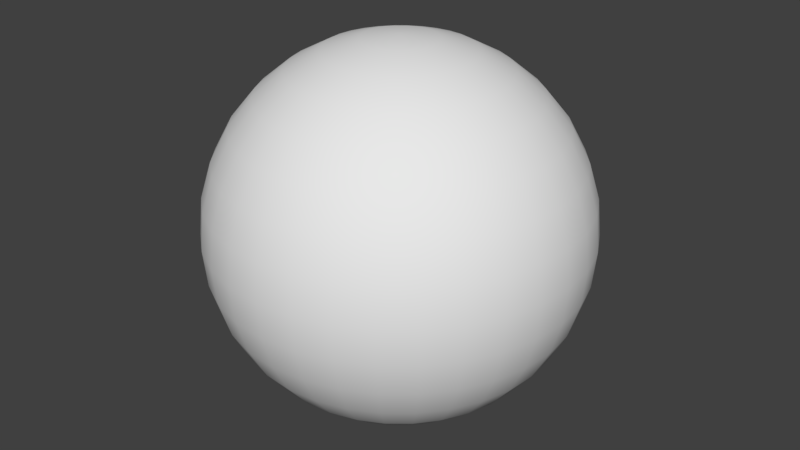 # Source: bill5.blend  (saved by Blender 2.79.0; exported with 4.5.12 LTS)
import bpy
from mathutils import Matrix  # noqa: F401  (used for matrix-valued properties, if any)

bpy.ops.wm.read_factory_settings(use_empty=True)
scene = bpy.context.scene
scene.name = 'Scene'

# ---- collections
col_collection_1 = bpy.data.collections.new('Collection 1'); scene.collection.children.link(col_collection_1)

# ---- world
world_world = bpy.data.worlds.new('World'); scene.world = world_world
world_world.color = (0.05088, 0.05088, 0.05088)
world_world.use_sun_shadow = False
world_world.sun_shadow_jitter_overblur = 0.0
world_world.cycles.sampling_method = 'MANUAL'

# ---- meshes
me_sphere = bpy.data.meshes.new('Sphere')
me_sphere.from_pydata([(0.03806, 0.1913, 0.9808), (0.07466, 0.3753, 0.9239), (0.1084, 0.5449, 0.8315), (0.1379, 0.6935, 0.7071), (0.1622, 0.8155, 0.5556), (0.1802, 0.9061, 0.3827), (0.1913, 0.9619, 0.1951), (0.1951, 0.9808, 7.55e-08), (0.1913, 0.9619, -0.1951), (0.1802, 0.9061, -0.3827), (0.1622, 0.8155, -0.5556), (0.1379, 0.6935, -0.7071), (0.1084, 0.5449, -0.8315), (0.07466, 0.3753, -0.9239), (0.03806, 0.1913, -0.9808), (0.07466, 0.1802, 0.9808), (0.1464, 0.3536, 0.9239), (0.2126, 0.5133, 0.8315), (0.2706, 0.6533, 0.7071), (0.3182, 0.7682, 0.5556), (0.3536, 0.8536, 0.3827), (0.3753, 0.9061, 0.1951), (0.3827, 0.9239, 7.55e-08), (0.3753, 0.9061, -0.1951), (0.3536, 0.8536, -0.3827), (0.3182, 0.7682, -0.5556), (0.2706, 0.6533, -0.7071), (0.2126, 0.5133, -0.8315), (0.1464, 0.3536, -0.9239), (0.07466, 0.1802, -0.9808), (0.1084, 0.1622, 0.9808), (0.2126, 0.3182, 0.9239), (0.3087, 0.4619, 0.8315), (0.3928, 0.5879, 0.7071), (0.4619, 0.6913, 0.5556), (0.5133, 0.7682, 0.3827), (0.5449, 0.8155, 0.1951), (0.5556, 0.8315, 7.55e-08), (0.5449, 0.8155, -0.1951), (0.5133, 0.7682, -0.3827), (0.4619, 0.6913, -0.5556), (0.3928, 0.5879, -0.7071), (0.3087, 0.4619, -0.8315), (0.2126, 0.3182, -0.9239), (0.1084, 0.1622, -0.9808), (0.1379, 0.1379, 0.9808), (0.2706, 0.2706, 0.9239), (0.3928, 0.3928, 0.8315), (0.5, 0.5, 0.7071), (0.5879, 0.5879, 0.5556), (0.6533, 0.6533, 0.3827), (0.6935, 0.6935, 0.1951), (0.7071, 0.7071, 7.55e-08), (0.6935, 0.6935, -0.1951), (0.6533, 0.6533, -0.3827), (0.5879, 0.5879, -0.5556), (0.5, 0.5, -0.7071), (0.3928, 0.3928, -0.8315), (0.2706, 0.2706, -0.9239), (0.1379, 0.1379, -0.9808), (0.1622, 0.1084, 0.9808), (0.3182, 0.2126, 0.9239), (0.4619, 0.3087, 0.8315), (0.5879, 0.3928, 0.7071), (0.6913, 0.4619, 0.5556), (0.7682, 0.5133, 0.3827), (0.8155, 0.5449, 0.1951), (0.8315, 0.5556, 7.55e-08), (0.8155, 0.5449, -0.1951), (0.7682, 0.5133, -0.3827), (0.6913, 0.4619, -0.5556), (0.5879, 0.3928, -0.7071), (0.4619, 0.3087, -0.8315), (0.3182, 0.2126, -0.9239), (0.1622, 0.1084, -0.9808), (0.0, -3.258e-07, -1.0), (0.1802, 0.07466, 0.9808), (0.3536, 0.1464, 0.9239), (0.5133, 0.2126, 0.8315), (0.6533, 0.2706, 0.7071), (0.7682, 0.3182, 0.5556), (0.8536, 0.3536, 0.3827), (0.9061, 0.3753, 0.1951), (0.9239, 0.3827, 7.55e-08), (0.9061, 0.3753, -0.1951), (0.8536, 0.3536, -0.3827), (0.7682, 0.3182, -0.5556), (0.6533, 0.2706, -0.7071), (0.5133, 0.2126, -0.8315), (0.3536, 0.1464, -0.9239), (0.1802, 0.07466, -0.9808), (0.1913, 0.03806, 0.9808), (0.3753, 0.07466, 0.9239), (0.5449, 0.1084, 0.8315), (0.6935, 0.1379, 0.7071), (0.8155, 0.1622, 0.5556), (0.9061, 0.1802, 0.3827), (0.9619, 0.1913, 0.1951), (0.9808, 0.1951, 7.55e-08), (0.9619, 0.1913, -0.1951), (0.9061, 0.1802, -0.3827), (0.8155, 0.1622, -0.5556), (0.6935, 0.1379, -0.7071), (0.5449, 0.1084, -0.8315), (0.3753, 0.07466, -0.9239), (0.1913, 0.03806, -0.9808), (0.1951, -3.266e-07, 0.9808), (0.3827, -3.192e-07, 0.9239), (0.5556, -3.117e-07, 0.8315), (0.7071, -3.192e-07, 0.7071), (0.8315, -3.341e-07, 0.5556), (0.9239, -2.745e-07, 0.3827), (0.9808, -3.937e-07, 0.1951), (1.0, -3.788e-07, 7.55e-08), (0.9808, -3.937e-07, -0.1951), (0.9239, -2.298e-07, -0.3827), (0.8315, -3.341e-07, -0.5556), (0.7071, -3.192e-07, -0.7071), (0.5556, -3.415e-07, -0.8315), (0.3827, -3.043e-07, -0.9239), (0.1951, -3.08e-07, -0.9808), (0.1913, -0.03806, 0.9808), (0.3753, -0.07466, 0.9239), (0.5449, -0.1084, 0.8315), (0.6935, -0.138, 0.7071), (0.8155, -0.1622, 0.5556), (0.9061, -0.1802, 0.3827), (0.9619, -0.1913, 0.1951), (0.9808, -0.1951, 7.55e-08), (0.9619, -0.1913, -0.1951), (0.9061, -0.1802, -0.3827), (0.8155, -0.1622, -0.5556), (0.6935, -0.138, -0.7071), (0.5449, -0.1084, -0.8315), (0.3753, -0.07466, -0.9239), (0.1913, -0.03806, -0.9808), (0.1802, -0.07466, 0.9808), (0.3536, -0.1464, 0.9239), (0.5133, -0.2126, 0.8315), (0.6533, -0.2706, 0.7071), (0.7682, -0.3182, 0.5556), (0.8536, -0.3536, 0.3827), (0.9061, -0.3753, 0.1951), (0.9239, -0.3827, 7.55e-08), (0.9061, -0.3753, -0.1951), (0.8536, -0.3536, -0.3827), (0.7682, -0.3182, -0.5556), (0.6533, -0.2706, -0.7071), (0.5133, -0.2126, -0.8315), (0.3536, -0.1464, -0.9239), (0.1802, -0.07466, -0.9808), (0.1622, -0.1084, 0.9808), (0.3182, -0.2126, 0.9239), (0.4619, -0.3087, 0.8315), (0.5879, -0.3928, 0.7071), (0.6913, -0.4619, 0.5556), (0.7682, -0.5133, 0.3827), (0.8155, -0.5449, 0.1951), (0.8315, -0.5556, 7.55e-08), (0.8155, -0.5449, -0.1951), (0.7682, -0.5133, -0.3827), (0.6913, -0.4619, -0.5556), (0.5879, -0.3928, -0.7071), (0.4619, -0.3087, -0.8315), (0.3182, -0.2126, -0.9239), (0.1622, -0.1084, -0.9808), (0.1379, -0.138, 0.9808), (0.2706, -0.2706, 0.9239), (0.3928, -0.3928, 0.8315), (0.5, -0.5, 0.7071), (0.5879, -0.5879, 0.5556), (0.6533, -0.6533, 0.3827), (0.6935, -0.6935, 0.1951), (0.7071, -0.7071, 7.55e-08), (0.6935, -0.6935, -0.1951), (0.6533, -0.6533, -0.3827), (0.5879, -0.5879, -0.5556), (0.5, -0.5, -0.7071), (0.3928, -0.3928, -0.8315), (0.2706, -0.2706, -0.9239), (0.1379, -0.138, -0.9808), (0.1084, -0.1622, 0.9808), (0.2126, -0.3182, 0.9239), (0.3087, -0.4619, 0.8315), (0.3928, -0.5879, 0.7071), (0.4619, -0.6913, 0.5556), (0.5133, -0.7682, 0.3827), (0.5449, -0.8155, 0.1951), (0.5556, -0.8315, 7.55e-08), (0.5449, -0.8155, -0.1951), (0.5133, -0.7682, -0.3827), (0.4619, -0.6913, -0.5556), (0.3928, -0.5879, -0.7071), (0.3087, -0.4619, -0.8315), (0.2126, -0.3182, -0.9239), (0.1084, -0.1622, -0.9808), (0.07466, -0.1802, 0.9808), (0.1464, -0.3536, 0.9239), (0.2126, -0.5133, 0.8315), (0.2706, -0.6533, 0.7071), (0.3182, -0.7682, 0.5556), (0.3536, -0.8536, 0.3827), (0.3753, -0.9061, 0.1951), (0.3827, -0.9239, 7.55e-08), (0.3753, -0.9061, -0.1951), (0.3536, -0.8536, -0.3827), (0.3182, -0.7682, -0.5556), (0.2706, -0.6533, -0.7071), (0.2126, -0.5133, -0.8315), (0.1464, -0.3536, -0.9239), (0.07466, -0.1802, -0.9808), (0.03806, -0.1913, 0.9808), (0.07466, -0.3753, 0.9239), (0.1084, -0.5449, 0.8315), (0.1379, -0.6935, 0.7071), (0.1622, -0.8155, 0.5556), (0.1802, -0.9061, 0.3827), (0.1913, -0.9619, 0.1951), (0.1951, -0.9808, 7.55e-08), (0.1913, -0.9619, -0.1951), (0.1802, -0.9061, -0.3827), (0.1622, -0.8155, -0.5556), (0.1379, -0.6935, -0.7071), (0.1084, -0.5449, -0.8315), (0.07466, -0.3753, -0.9239), (0.03806, -0.1913, -0.9808), (-7.212e-09, -0.1951, 0.9808), (4.122e-08, -0.3827, 0.9239), (2.632e-08, -0.5556, 0.8315), (-2.584e-08, -0.7071, 0.7071), (-8.544e-08, -0.8315, 0.5556), (6.357e-08, -0.9239, 0.3827), (-8.544e-08, -0.9808, 0.1951), (-1.003e-07, -1.0, 7.55e-08), (-8.544e-08, -0.9808, -0.1951), (6.357e-08, -0.9239, -0.3827), (-8.544e-08, -0.8315, -0.5556), (-2.584e-08, -0.7071, -0.7071), (-1.094e-08, -0.5556, -0.8315), (3.964e-09, -0.3827, -0.9239), (3.964e-09, -0.1951, -0.9808), (-0.03806, -0.1913, 0.9808), (-0.07466, -0.3753, 0.9239), (-0.1084, -0.5449, 0.8315), (-0.1379, -0.6935, 0.7071), (-0.1622, -0.8155, 0.5556), (-0.1802, -0.9061, 0.3827), (-0.1913, -0.9619, 0.1951), (-0.1951, -0.9808, 7.55e-08), (-0.1913, -0.9619, -0.1951), (-0.1802, -0.9061, -0.3827), (-0.1622, -0.8155, -0.5556), (-0.1379, -0.6935, -0.7071), (-0.1084, -0.5449, -0.8315), (-0.07466, -0.3753, -0.9239), (-0.03806, -0.1913, -0.9808), (-0.07466, -0.1802, 0.9808), (-0.1464, -0.3536, 0.9239), (-0.2126, -0.5133, 0.8315), (-0.2706, -0.6533, 0.7071), (-0.3182, -0.7682, 0.5556), (-0.3536, -0.8536, 0.3827), (-0.3753, -0.9061, 0.1951), (-0.3827, -0.9239, 7.55e-08), (-0.3753, -0.9061, -0.1951), (-0.3536, -0.8536, -0.3827), (-0.3182, -0.7682, -0.5556), (-0.2706, -0.6533, -0.7071), (-0.2126, -0.5133, -0.8315), (-0.1464, -0.3536, -0.9239), (-0.07466, -0.1802, -0.9808), (-1.81e-07, -5.968e-07, 1.0), (-0.1084, -0.1622, 0.9808), (-0.2126, -0.3182, 0.9239), (-0.3087, -0.4619, 0.8315), (-0.3928, -0.5879, 0.7071), (-0.4619, -0.6913, 0.5556), (-0.5133, -0.7682, 0.3827), (-0.5449, -0.8155, 0.1951), (-0.5556, -0.8315, 7.55e-08), (-0.5449, -0.8155, -0.1951), (-0.5133, -0.7682, -0.3827), (-0.4619, -0.6913, -0.5556), (-0.3928, -0.5879, -0.7071), (-0.3087, -0.4619, -0.8315), (-0.2126, -0.3182, -0.9239), (-0.1084, -0.1622, -0.9808), (-0.1379, -0.138, 0.9808), (-0.2706, -0.2706, 0.9239), (-0.3928, -0.3928, 0.8315), (-0.5, -0.5, 0.7071), (-0.5879, -0.5879, 0.5556), (-0.6533, -0.6533, 0.3827), (-0.6935, -0.6935, 0.1951), (-0.7071, -0.7071, 7.55e-08), (-0.6935, -0.6935, -0.1951), (-0.6533, -0.6533, -0.3827), (-0.5879, -0.5879, -0.5556), (-0.5, -0.5, -0.7071), (-0.3928, -0.3928, -0.8315), (-0.2706, -0.2706, -0.9239), (-0.1379, -0.1379, -0.9808), (-0.1622, -0.1084, 0.9808), (-0.3182, -0.2126, 0.9239), (-0.4619, -0.3087, 0.8315), (-0.5879, -0.3928, 0.7071), (-0.6913, -0.4619, 0.5556), (-0.7682, -0.5133, 0.3827), (-0.8155, -0.5449, 0.1951), (-0.8315, -0.5556, 7.55e-08), (-0.8155, -0.5449, -0.1951), (-0.7682, -0.5133, -0.3827), (-0.6913, -0.4619, -0.5556), (-0.5879, -0.3928, -0.7071), (-0.4619, -0.3087, -0.8315), (-0.3182, -0.2126, -0.9239), (-0.1622, -0.1084, -0.9808), (-0.1802, -0.07466, 0.9808), (-0.3536, -0.1464, 0.9239), (-0.5133, -0.2126, 0.8315), (-0.6533, -0.2706, 0.7071), (-0.7682, -0.3182, 0.5556), (-0.8536, -0.3536, 0.3827), (-0.9061, -0.3753, 0.1951), (-0.9239, -0.3827, 7.55e-08), (-0.9061, -0.3753, -0.1951), (-0.8536, -0.3536, -0.3827), (-0.7682, -0.3182, -0.5556), (-0.6533, -0.2706, -0.7071), (-0.5133, -0.2126, -0.8315), (-0.3536, -0.1464, -0.9239), (-0.1802, -0.07466, -0.9808), (-0.1913, -0.03806, 0.9808), (-0.3753, -0.07466, 0.9239), (-0.5449, -0.1084, 0.8315), (-0.6935, -0.1379, 0.7071), (-0.8155, -0.1622, 0.5556), (-0.9061, -0.1802, 0.3827), (-0.9619, -0.1913, 0.1951), (-0.9808, -0.1951, 7.55e-08), (-0.9619, -0.1913, -0.1951), (-0.9061, -0.1802, -0.3827), (-0.8155, -0.1622, -0.5556), (-0.6935, -0.1379, -0.7071), (-0.5449, -0.1084, -0.8315), (-0.3753, -0.07466, -0.9239), (-0.1913, -0.03806, -0.9808), (-0.1951, -3.117e-07, 0.9808), (-0.3827, -2.819e-07, 0.9239), (-0.5556, -2.819e-07, 0.8315), (-0.7071, -1.851e-07, 0.7071), (-0.8315, -1.404e-07, 0.5556), (-0.9239, -3.192e-07, 0.3827), (-0.9808, -9.567e-08, 0.1951), (-1.0, -1.404e-07, 7.55e-08), (-0.9808, -9.567e-08, -0.1951), (-0.9239, -3.192e-07, -0.3827), (-0.8315, -1.404e-07, -0.5556), (-0.7071, -1.851e-07, -0.7071), (-0.5556, -2.596e-07, -0.8315), (-0.3827, -2.521e-07, -0.9239), (-0.1951, -3.155e-07, -0.9808), (-0.1913, 0.03806, 0.9808), (-0.3753, 0.07466, 0.9239), (-0.5449, 0.1084, 0.8315), (-0.6935, 0.1379, 0.7071), (-0.8155, 0.1622, 0.5556), (-0.9061, 0.1802, 0.3827), (-0.9619, 0.1913, 0.1951), (-0.9808, 0.1951, 7.55e-08), (-0.9619, 0.1913, -0.1951), (-0.9061, 0.1802, -0.3827), (-0.8155, 0.1622, -0.5556), (-0.6935, 0.1379, -0.7071), (-0.5449, 0.1084, -0.8315), (-0.3753, 0.07466, -0.9239), (-0.1913, 0.03806, -0.9808), (-0.1802, 0.07466, 0.9808), (-0.3536, 0.1464, 0.9239), (-0.5133, 0.2126, 0.8315), (-0.6533, 0.2706, 0.7071), (-0.7682, 0.3182, 0.5556), (-0.8536, 0.3536, 0.3827), (-0.9061, 0.3753, 0.1951), (-0.9239, 0.3827, 7.55e-08), (-0.9061, 0.3753, -0.1951), (-0.8536, 0.3536, -0.3827), (-0.7682, 0.3182, -0.5556), (-0.6533, 0.2706, -0.7071), (-0.5133, 0.2126, -0.8315), (-0.3536, 0.1464, -0.9239), (-0.1802, 0.07466, -0.9808), (-0.1622, 0.1084, 0.9808), (-0.3182, 0.2126, 0.9239), (-0.4619, 0.3087, 0.8315), (-0.5879, 0.3928, 0.7071), (-0.6913, 0.4619, 0.5556), (-0.7682, 0.5133, 0.3827), (-0.8155, 0.5449, 0.1951), (-0.8315, 0.5556, 7.55e-08), (-0.8155, 0.5449, -0.1951), (-0.7682, 0.5133, -0.3827), (-0.6913, 0.4619, -0.5556), (-0.5879, 0.3928, -0.7071), (-0.4619, 0.3087, -0.8315), (-0.3182, 0.2126, -0.9239), (-0.1622, 0.1084, -0.9808), (-0.1379, 0.1379, 0.9808), (-0.2706, 0.2706, 0.9239), (-0.3928, 0.3928, 0.8315), (-0.5, 0.5, 0.7071), (-0.5879, 0.5879, 0.5556), (-0.6533, 0.6533, 0.3827), (-0.6935, 0.6935, 0.1951), (-0.7071, 0.7071, 7.55e-08), (-0.6935, 0.6935, -0.1951), (-0.6533, 0.6533, -0.3827), (-0.5879, 0.5879, -0.5556), (-0.5, 0.5, -0.7071), (-0.3928, 0.3928, -0.8315), (-0.2706, 0.2706, -0.9239), (-0.1379, 0.1379, -0.9808), (-0.1084, 0.1622, 0.9808), (-0.2126, 0.3182, 0.9239), (-0.3087, 0.4619, 0.8315), (-0.3928, 0.5879, 0.7071), (-0.4619, 0.6913, 0.5556), (-0.5133, 0.7682, 0.3827), (-0.5449, 0.8155, 0.1951), (-0.5556, 0.8315, 7.55e-08), (-0.5449, 0.8155, -0.1951), (-0.5133, 0.7682, -0.3827), (-0.4619, 0.6913, -0.5556), (-0.3928, 0.5879, -0.7071), (-0.3087, 0.4619, -0.8315), (-0.2126, 0.3182, -0.9239), (-0.1084, 0.1622, -0.9808), (-0.07466, 0.1802, 0.9808), (-0.1464, 0.3536, 0.9239), (-0.2126, 0.5133, 0.8315), (-0.2706, 0.6533, 0.7071), (-0.3182, 0.7682, 0.5556), (-0.3536, 0.8536, 0.3827), (-0.3753, 0.9061, 0.1951), (-0.3827, 0.9239, 7.55e-08), (-0.3753, 0.9061, -0.1951), (-0.3536, 0.8536, -0.3827), (-0.3182, 0.7682, -0.5556), (-0.2706, 0.6533, -0.7071), (-0.2126, 0.5133, -0.8315), (-0.1464, 0.3536, -0.9239), (-0.07466, 0.1802, -0.9808), (-0.03806, 0.1913, 0.9808), (-0.07466, 0.3753, 0.9239), (-0.1084, 0.5449, 0.8315), (-0.1379, 0.6935, 0.7071), (-0.1622, 0.8155, 0.5556), (-0.1802, 0.9061, 0.3827), (-0.1913, 0.9619, 0.1951), (-0.1951, 0.9808, 7.55e-08), (-0.1913, 0.9619, -0.1951), (-0.1802, 0.9061, -0.3827), (-0.1622, 0.8155, -0.5556), (-0.1379, 0.6935, -0.7071), (-0.1084, 0.5449, -0.8315), (-0.07466, 0.3753, -0.9239), (-0.03806, 0.1913, -0.9808), (3.749e-08, 0.1951, 0.9808), (7.847e-08, 0.3827, 0.9239), (1.083e-07, 0.5556, 0.8315), (1.53e-07, 0.7071, 0.7071), (2.722e-07, 0.8315, 0.5556), (6.357e-08, 0.9239, 0.3827), (2.573e-07, 0.9808, 0.1951), (2.722e-07, 1.0, 7.55e-08), (2.573e-07, 0.9808, -0.1951), (6.357e-08, 0.9239, -0.3827), (2.722e-07, 0.8315, -0.5556), (1.53e-07, 0.7071, -0.7071), (1.232e-07, 0.5556, -0.8315), (7.847e-08, 0.3827, -0.9239), (1.514e-08, 0.1951, -0.9808)], [], [(467, 271, 0), (75, 481, 14), (475, 474, 7, 8), (468, 467, 0, 1), (476, 475, 8, 9), (469, 468, 1, 2), (477, 476, 9, 10), (470, 469, 2, 3), (478, 477, 10, 11), (471, 470, 3, 4), (479, 478, 11, 12), (472, 471, 4, 5), (480, 479, 12, 13), (473, 472, 5, 6), (481, 480, 13, 14), (474, 473, 6, 7), (6, 5, 20, 21), (14, 13, 28, 29), (7, 6, 21, 22), (0, 271, 15), (75, 14, 29), (8, 7, 22, 23), (1, 0, 15, 16), (9, 8, 23, 24), (2, 1, 16, 17), (10, 9, 24, 25), (3, 2, 17, 18), (11, 10, 25, 26), (4, 3, 18, 19), (12, 11, 26, 27), (5, 4, 19, 20), (13, 12, 27, 28), (25, 24, 39, 40), (18, 17, 32, 33), (26, 25, 40, 41), (19, 18, 33, 34), (27, 26, 41, 42), (20, 19, 34, 35), (28, 27, 42, 43), (21, 20, 35, 36), (29, 28, 43, 44), (22, 21, 36, 37), (15, 271, 30), (75, 29, 44), (23, 22, 37, 38), (16, 15, 30, 31), (24, 23, 38, 39), (17, 16, 31, 32), (44, 43, 58, 59), (37, 36, 51, 52), (30, 271, 45), (75, 44, 59), (38, 37, 52, 53), (31, 30, 45, 46), (39, 38, 53, 54), (32, 31, 46, 47), (40, 39, 54, 55), (33, 32, 47, 48), (41, 40, 55, 56), (34, 33, 48, 49), (42, 41, 56, 57), (35, 34, 49, 50), (43, 42, 57, 58), (36, 35, 50, 51), (56, 55, 70, 71), (49, 48, 63, 64), (57, 56, 71, 72), (50, 49, 64, 65), (58, 57, 72, 73), (51, 50, 65, 66), (59, 58, 73, 74), (52, 51, 66, 67), (45, 271, 60), (75, 59, 74), (53, 52, 67, 68), (46, 45, 60, 61), (54, 53, 68, 69), (47, 46, 61, 62), (55, 54, 69, 70), (48, 47, 62, 63), (60, 271, 76), (75, 74, 90), (68, 67, 83, 84), (61, 60, 76, 77), (69, 68, 84, 85), (62, 61, 77, 78), (70, 69, 85, 86), (63, 62, 78, 79), (71, 70, 86, 87), (64, 63, 79, 80), (72, 71, 87, 88), (65, 64, 80, 81), (73, 72, 88, 89), (66, 65, 81, 82), (74, 73, 89, 90), (67, 66, 82, 83), (80, 79, 94, 95), (88, 87, 102, 103), (81, 80, 95, 96), (89, 88, 103, 104), (82, 81, 96, 97), (90, 89, 104, 105), (83, 82, 97, 98), (76, 271, 91), (75, 90, 105), (84, 83, 98, 99), (77, 76, 91, 92), (85, 84, 99, 100), (78, 77, 92, 93), (86, 85, 100, 101), (79, 78, 93, 94), (87, 86, 101, 102), (99, 98, 113, 114), (92, 91, 106, 107), (100, 99, 114, 115), (93, 92, 107, 108), (101, 100, 115, 116), (94, 93, 108, 109), (102, 101, 116, 117), (95, 94, 109, 110), (103, 102, 117, 118), (96, 95, 110, 111), (104, 103, 118, 119), (97, 96, 111, 112), (105, 104, 119, 120), (98, 97, 112, 113), (91, 271, 106), (75, 105, 120), (118, 117, 132, 133), (111, 110, 125, 126), (119, 118, 133, 134), (112, 111, 126, 127), (120, 119, 134, 135), (113, 112, 127, 128), (106, 271, 121), (75, 120, 135), (114, 113, 128, 129), (107, 106, 121, 122), (115, 114, 129, 130), (108, 107, 122, 123), (116, 115, 130, 131), (109, 108, 123, 124), (117, 116, 131, 132), (110, 109, 124, 125), (122, 121, 136, 137), (130, 129, 144, 145), (123, 122, 137, 138), (131, 130, 145, 146), (124, 123, 138, 139), (132, 131, 146, 147), (125, 124, 139, 140), (133, 132, 147, 148), (126, 125, 140, 141), (134, 133, 148, 149), (127, 126, 141, 142), (135, 134, 149, 150), (128, 127, 142, 143), (121, 271, 136), (75, 135, 150), (129, 128, 143, 144), (141, 140, 155, 156), (149, 148, 163, 164), (142, 141, 156, 157), (150, 149, 164, 165), (143, 142, 157, 158), (136, 271, 151), (75, 150, 165), (144, 143, 158, 159), (137, 136, 151, 152), (145, 144, 159, 160), (138, 137, 152, 153), (146, 145, 160, 161), (139, 138, 153, 154), (147, 146, 161, 162), (140, 139, 154, 155), (148, 147, 162, 163), (160, 159, 174, 175), (153, 152, 167, 168), (161, 160, 175, 176), (154, 153, 168, 169), (162, 161, 176, 177), (155, 154, 169, 170), (163, 162, 177, 178), (156, 155, 170, 171), (164, 163, 178, 179), (157, 156, 171, 172), (165, 164, 179, 180), (158, 157, 172, 173), (151, 271, 166), (75, 165, 180), (159, 158, 173, 174), (152, 151, 166, 167), (179, 178, 193, 194), (172, 171, 186, 187), (180, 179, 194, 195), (173, 172, 187, 188), (166, 271, 181), (75, 180, 195), (174, 173, 188, 189), (167, 166, 181, 182), (175, 174, 189, 190), (168, 167, 182, 183), (176, 175, 190, 191), (169, 168, 183, 184), (177, 176, 191, 192), (170, 169, 184, 185), (178, 177, 192, 193), (171, 170, 185, 186), (191, 190, 205, 206), (184, 183, 198, 199), (192, 191, 206, 207), (185, 184, 199, 200), (193, 192, 207, 208), (186, 185, 200, 201), (194, 193, 208, 209), (187, 186, 201, 202), (195, 194, 209, 210), (188, 187, 202, 203), (181, 271, 196), (75, 195, 210), (189, 188, 203, 204), (182, 181, 196, 197), (190, 189, 204, 205), (183, 182, 197, 198), (210, 209, 224, 225), (203, 202, 217, 218), (196, 271, 211), (75, 210, 225), (204, 203, 218, 219), (197, 196, 211, 212), (205, 204, 219, 220), (198, 197, 212, 213), (206, 205, 220, 221), (199, 198, 213, 214), (207, 206, 221, 222), (200, 199, 214, 215), (208, 207, 222, 223), (201, 200, 215, 216), (209, 208, 223, 224), (202, 201, 216, 217), (214, 213, 228, 229), (222, 221, 236, 237), (215, 214, 229, 230), (223, 222, 237, 238), (216, 215, 230, 231), (224, 223, 238, 239), (217, 216, 231, 232), (225, 224, 239, 240), (218, 217, 232, 233), (211, 271, 226), (75, 225, 240), (219, 218, 233, 234), (212, 211, 226, 227), (220, 219, 234, 235), (213, 212, 227, 228), (221, 220, 235, 236), (233, 232, 247, 248), (226, 271, 241), (75, 240, 255), (234, 233, 248, 249), (227, 226, 241, 242), (235, 234, 249, 250), (228, 227, 242, 243), (236, 235, 250, 251), (229, 228, 243, 244), (237, 236, 251, 252), (230, 229, 244, 245), (238, 237, 252, 253), (231, 230, 245, 246), (239, 238, 253, 254), (232, 231, 246, 247), (240, 239, 254, 255), (252, 251, 266, 267), (245, 244, 259, 260), (253, 252, 267, 268), (246, 245, 260, 261), (254, 253, 268, 269), (247, 246, 261, 262), (255, 254, 269, 270), (248, 247, 262, 263), (241, 271, 256), (75, 255, 270), (249, 248, 263, 264), (242, 241, 256, 257), (250, 249, 264, 265), (243, 242, 257, 258), (251, 250, 265, 266), (244, 243, 258, 259), (256, 271, 272), (75, 270, 286), (264, 263, 279, 280), (257, 256, 272, 273), (265, 264, 280, 281), (258, 257, 273, 274), (266, 265, 281, 282), (259, 258, 274, 275), (267, 266, 282, 283), (260, 259, 275, 276), (268, 267, 283, 284), (261, 260, 276, 277), (269, 268, 284, 285), (262, 261, 277, 278), (270, 269, 285, 286), (263, 262, 278, 279), (276, 275, 290, 291), (284, 283, 298, 299), (277, 276, 291, 292), (285, 284, 299, 300), (278, 277, 292, 293), (286, 285, 300, 301), (279, 278, 293, 294), (272, 271, 287), (75, 286, 301), (280, 279, 294, 295), (273, 272, 287, 288), (281, 280, 295, 296), (274, 273, 288, 289), (282, 281, 296, 297), (275, 274, 289, 290), (283, 282, 297, 298), (295, 294, 309, 310), (288, 287, 302, 303), (296, 295, 310, 311), (289, 288, 303, 304), (297, 296, 311, 312), (290, 289, 304, 305), (298, 297, 312, 313), (291, 290, 305, 306), (299, 298, 313, 314), (292, 291, 306, 307), (300, 299, 314, 315), (293, 292, 307, 308), (301, 300, 315, 316), (294, 293, 308, 309), (287, 271, 302), (75, 301, 316), (314, 313, 328, 329), (307, 306, 321, 322), (315, 314, 329, 330), (308, 307, 322, 323), (316, 315, 330, 331), (309, 308, 323, 324), (302, 271, 317), (75, 316, 331), (310, 309, 324, 325), (303, 302, 317, 318), (311, 310, 325, 326), (304, 303, 318, 319), (312, 311, 326, 327), (305, 304, 319, 320), (313, 312, 327, 328), (306, 305, 320, 321), (326, 325, 340, 341), (319, 318, 333, 334), (327, 326, 341, 342), (320, 319, 334, 335), (328, 327, 342, 343), (321, 320, 335, 336), (329, 328, 343, 344), (322, 321, 336, 337), (330, 329, 344, 345), (323, 322, 337, 338), (331, 330, 345, 346), (324, 323, 338, 339), (317, 271, 332), (75, 331, 346), (325, 324, 339, 340), (318, 317, 332, 333), (345, 344, 359, 360), (338, 337, 352, 353), (346, 345, 360, 361), (339, 338, 353, 354), (332, 271, 347), (75, 346, 361), (340, 339, 354, 355), (333, 332, 347, 348), (341, 340, 355, 356), (334, 333, 348, 349), (342, 341, 356, 357), (335, 334, 349, 350), (343, 342, 357, 358), (336, 335, 350, 351), (344, 343, 358, 359), (337, 336, 351, 352), (349, 348, 363, 364), (357, 356, 371, 372), (350, 349, 364, 365), (358, 357, 372, 373), (351, 350, 365, 366), (359, 358, 373, 374), (352, 351, 366, 367), (360, 359, 374, 375), (353, 352, 367, 368), (361, 360, 375, 376), (354, 353, 368, 369), (347, 271, 362), (75, 361, 376), (355, 354, 369, 370), (348, 347, 362, 363), (356, 355, 370, 371), (368, 367, 382, 383), (376, 375, 390, 391), (369, 368, 383, 384), (362, 271, 377), (75, 376, 391), (370, 369, 384, 385), (363, 362, 377, 378), (371, 370, 385, 386), (364, 363, 378, 379), (372, 371, 386, 387), (365, 364, 379, 380), (373, 372, 387, 388), (366, 365, 380, 381), (374, 373, 388, 389), (367, 366, 381, 382), (375, 374, 389, 390), (387, 386, 401, 402), (380, 379, 394, 395), (388, 387, 402, 403), (381, 380, 395, 396), (389, 388, 403, 404), (382, 381, 396, 397), (390, 389, 404, 405), (383, 382, 397, 398), (391, 390, 405, 406), (384, 383, 398, 399), (377, 271, 392), (75, 391, 406), (385, 384, 399, 400), (378, 377, 392, 393), (386, 385, 400, 401), (379, 378, 393, 394), (406, 405, 420, 421), (399, 398, 413, 414), (392, 271, 407), (75, 406, 421), (400, 399, 414, 415), (393, 392, 407, 408), (401, 400, 415, 416), (394, 393, 408, 409), (402, 401, 416, 417), (395, 394, 409, 410), (403, 402, 417, 418), (396, 395, 410, 411), (404, 403, 418, 419), (397, 396, 411, 412), (405, 404, 419, 420), (398, 397, 412, 413), (410, 409, 424, 425), (418, 417, 432, 433), (411, 410, 425, 426), (419, 418, 433, 434), (412, 411, 426, 427), (420, 419, 434, 435), (413, 412, 427, 428), (421, 420, 435, 436), (414, 413, 428, 429), (407, 271, 422), (75, 421, 436), (415, 414, 429, 430), (408, 407, 422, 423), (416, 415, 430, 431), (409, 408, 423, 424), (417, 416, 431, 432), (429, 428, 443, 444), (422, 271, 437), (75, 436, 451), (430, 429, 444, 445), (423, 422, 437, 438), (431, 430, 445, 446), (424, 423, 438, 439), (432, 431, 446, 447), (425, 424, 439, 440), (433, 432, 447, 448), (426, 425, 440, 441), (434, 433, 448, 449), (427, 426, 441, 442), (435, 434, 449, 450), (428, 427, 442, 443), (436, 435, 450, 451), (448, 447, 462, 463), (441, 440, 455, 456), (449, 448, 463, 464), (442, 441, 456, 457), (450, 449, 464, 465), (443, 442, 457, 458), (451, 450, 465, 466), (444, 443, 458, 459), (437, 271, 452), (75, 451, 466), (445, 444, 459, 460), (438, 437, 452, 453), (446, 445, 460, 461), (439, 438, 453, 454), (447, 446, 461, 462), (440, 439, 454, 455), (75, 466, 481), (460, 459, 474, 475), (453, 452, 467, 468), (461, 460, 475, 476), (454, 453, 468, 469), (462, 461, 476, 477), (455, 454, 469, 470), (463, 462, 477, 478), (456, 455, 470, 471), (464, 463, 478, 479), (457, 456, 471, 472), (465, 464, 479, 480), (458, 457, 472, 473), (466, 465, 480, 481), (459, 458, 473, 474), (452, 271, 467)])
me_sphere.polygons.foreach_set('use_smooth', [True] * 512)
_uv = me_sphere.uv_layers.new(name='UVMap')
_uv.uv.foreach_set('vector', [0.6247, 0.2348, 0.6247, 0.237, 0.629, 0.2348, 0.6247, 0.001525, 0.6247, 0.003788, 0.629, 0.003788, 0.6247, 0.09631, 0.6247, 0.1193, 0.6464, 0.1193, 0.646, 0.09631, 0.6247, 0.2281, 0.6247, 0.2348, 0.629, 0.2348, 0.633, 0.2281, 0.6247, 0.07422, 0.6247, 0.09631, 0.646, 0.09631, 0.6448, 0.07422, 0.6247, 0.2172, 0.6247, 0.2281, 0.633, 0.2281, 0.6368, 0.2172, 0.6247, 0.05386, 0.6247, 0.07422, 0.6448, 0.07422, 0.6428, 0.05386, 0.6247, 0.2025, 0.6247, 0.2172, 0.6368, 0.2172, 0.6401, 0.2025, 0.6247, 0.03602, 0.6247, 0.05386, 0.6428, 0.05386, 0.6401, 0.03602, 0.6247, 0.1847, 0.6247, 0.2025, 0.6401, 0.2025, 0.6428, 0.1847, 0.6247, 0.02137, 0.6247, 0.03602, 0.6401, 0.03602, 0.6368, 0.02137, 0.6247, 0.1643, 0.6247, 0.1847, 0.6428, 0.1847, 0.6448, 0.1643, 0.6247, 0.01049, 0.6247, 0.02137, 0.6368, 0.02137, 0.633, 0.01049, 0.6247, 0.1423, 0.6247, 0.1643, 0.6448, 0.1643, 0.646, 0.1423, 0.6247, 0.003788, 0.6247, 0.01049, 0.633, 0.01049, 0.629, 0.003788, 0.6247, 0.1193, 0.6247, 0.1423, 0.646, 0.1423, 0.6464, 0.1193, 0.646, 0.1423, 0.6448, 0.1643, 0.664, 0.1643, 0.6665, 0.1423, 0.629, 0.003788, 0.633, 0.01049, 0.641, 0.01049, 0.633, 0.003788, 0.6464, 0.1193, 0.646, 0.1423, 0.6665, 0.1423, 0.6673, 0.1193, 0.629, 0.2348, 0.6247, 0.237, 0.633, 0.2348, 0.6247, 0.001525, 0.629, 0.003788, 0.633, 0.003788, 0.646, 0.09631, 0.6464, 0.1193, 0.6673, 0.1193, 0.6665, 0.09631, 0.633, 0.2281, 0.629, 0.2348, 0.633, 0.2348, 0.641, 0.2281, 0.6448, 0.07422, 0.646, 0.09631, 0.6665, 0.09631, 0.664, 0.07422, 0.6368, 0.2172, 0.633, 0.2281, 0.641, 0.2281, 0.6484, 0.2172, 0.6428, 0.05386, 0.6448, 0.07422, 0.664, 0.07422, 0.6601, 0.05386, 0.6401, 0.2025, 0.6368, 0.2172, 0.6484, 0.2172, 0.6548, 0.2025, 0.6401, 0.03602, 0.6428, 0.05386, 0.6601, 0.05386, 0.6548, 0.03602, 0.6428, 0.1847, 0.6401, 0.2025, 0.6548, 0.2025, 0.6601, 0.1847, 0.6368, 0.02137, 0.6401, 0.03602, 0.6548, 0.03602, 0.6484, 0.02137, 0.6448, 0.1643, 0.6428, 0.1847, 0.6601, 0.1847, 0.664, 0.1643, 0.633, 0.01049, 0.6368, 0.02137, 0.6484, 0.02137, 0.641, 0.01049, 0.6601, 0.05386, 0.664, 0.07422, 0.6818, 0.07422, 0.6761, 0.05386, 0.6548, 0.2025, 0.6484, 0.2172, 0.6591, 0.2172, 0.6684, 0.2025, 0.6548, 0.03602, 0.6601, 0.05386, 0.6761, 0.05386, 0.6684, 0.03602, 0.6601, 0.1847, 0.6548, 0.2025, 0.6684, 0.2025, 0.6761, 0.1847, 0.6484, 0.02137, 0.6548, 0.03602, 0.6684, 0.03602, 0.6591, 0.02137, 0.664, 0.1643, 0.6601, 0.1847, 0.6761, 0.1847, 0.6818, 0.1643, 0.641, 0.01049, 0.6484, 0.02137, 0.6591, 0.02137, 0.6484, 0.01049, 0.6665, 0.1423, 0.664, 0.1643, 0.6818, 0.1643, 0.6853, 0.1423, 0.633, 0.003788, 0.641, 0.01049, 0.6484, 0.01049, 0.6368, 0.003788, 0.6673, 0.1193, 0.6665, 0.1423, 0.6853, 0.1423, 0.6865, 0.1193, 0.633, 0.2348, 0.6247, 0.237, 0.6368, 0.2348, 0.6247, 0.001525, 0.633, 0.003788, 0.6368, 0.003788, 0.6665, 0.09631, 0.6673, 0.1193, 0.6865, 0.1193, 0.6853, 0.09631, 0.641, 0.2281, 0.633, 0.2348, 0.6368, 0.2348, 0.6484, 0.2281, 0.664, 0.07422, 0.6665, 0.09631, 0.6853, 0.09631, 0.6818, 0.07422, 0.6484, 0.2172, 0.641, 0.2281, 0.6484, 0.2281, 0.6591, 0.2172, 0.6368, 0.003788, 0.6484, 0.01049, 0.6548, 0.01049, 0.6401, 0.003788, 0.6865, 0.1193, 0.6853, 0.1423, 0.7018, 0.1423, 0.7034, 0.1193, 0.6368, 0.2348, 0.6247, 0.237, 0.6401, 0.2348, 0.6247, 0.001525, 0.6368, 0.003788, 0.6401, 0.003788, 0.6853, 0.09631, 0.6865, 0.1193, 0.7034, 0.1193, 0.7018, 0.09631, 0.6484, 0.2281, 0.6368, 0.2348, 0.6401, 0.2348, 0.6548, 0.2281, 0.6818, 0.07422, 0.6853, 0.09631, 0.7018, 0.09631, 0.6974, 0.07422, 0.6591, 0.2172, 0.6484, 0.2281, 0.6548, 0.2281, 0.6684, 0.2172, 0.6761, 0.05386, 0.6818, 0.07422, 0.6974, 0.07422, 0.6901, 0.05386, 0.6684, 0.2025, 0.6591, 0.2172, 0.6684, 0.2172, 0.6803, 0.2025, 0.6684, 0.03602, 0.6761, 0.05386, 0.6901, 0.05386, 0.6803, 0.03602, 0.6761, 0.1847, 0.6684, 0.2025, 0.6803, 0.2025, 0.6901, 0.1847, 0.6591, 0.02137, 0.6684, 0.03602, 0.6803, 0.03602, 0.6684, 0.02137, 0.6818, 0.1643, 0.6761, 0.1847, 0.6901, 0.1847, 0.6974, 0.1643, 0.6484, 0.01049, 0.6591, 0.02137, 0.6684, 0.02137, 0.6548, 0.01049, 0.6853, 0.1423, 0.6818, 0.1643, 0.6974, 0.1643, 0.7018, 0.1423, 0.6803, 0.03602, 0.6901, 0.05386, 0.7016, 0.05386, 0.6901, 0.03602, 0.6901, 0.1847, 0.6803, 0.2025, 0.6901, 0.2025, 0.7016, 0.1847, 0.6684, 0.02137, 0.6803, 0.03602, 0.6901, 0.03602, 0.6761, 0.02137, 0.6974, 0.1643, 0.6901, 0.1847, 0.7016, 0.1847, 0.7102, 0.1643, 0.6548, 0.01049, 0.6684, 0.02137, 0.6761, 0.02137, 0.6601, 0.01049, 0.7018, 0.1423, 0.6974, 0.1643, 0.7102, 0.1643, 0.7154, 0.1423, 0.6401, 0.003788, 0.6548, 0.01049, 0.6601, 0.01049, 0.6428, 0.003788, 0.7034, 0.1193, 0.7018, 0.1423, 0.7154, 0.1423, 0.7172, 0.1193, 0.6401, 0.2348, 0.6247, 0.237, 0.6428, 0.2348, 0.6247, 0.001525, 0.6401, 0.003788, 0.6428, 0.003788, 0.7018, 0.09631, 0.7034, 0.1193, 0.7172, 0.1193, 0.7154, 0.09631, 0.6548, 0.2281, 0.6401, 0.2348, 0.6428, 0.2348, 0.6601, 0.2281, 0.6974, 0.07422, 0.7018, 0.09631, 0.7154, 0.09631, 0.7102, 0.07422, 0.6684, 0.2172, 0.6548, 0.2281, 0.6601, 0.2281, 0.6761, 0.2172, 0.6901, 0.05386, 0.6974, 0.07422, 0.7102, 0.07422, 0.7016, 0.05386, 0.6803, 0.2025, 0.6684, 0.2172, 0.6761, 0.2172, 0.6901, 0.2025, 0.6428, 0.2348, 0.6247, 0.237, 0.6448, 0.2348, 0.6247, 0.001525, 0.6428, 0.003788, 0.6448, 0.003788, 0.7154, 0.09631, 0.7172, 0.1193, 0.7275, 0.1193, 0.7255, 0.09631, 0.6601, 0.2281, 0.6428, 0.2348, 0.6448, 0.2348, 0.664, 0.2281, 0.7102, 0.07422, 0.7154, 0.09631, 0.7255, 0.09631, 0.7196, 0.07422, 0.6761, 0.2172, 0.6601, 0.2281, 0.664, 0.2281, 0.6818, 0.2172, 0.7016, 0.05386, 0.7102, 0.07422, 0.7196, 0.07422, 0.7102, 0.05386, 0.6901, 0.2025, 0.6761, 0.2172, 0.6818, 0.2172, 0.6974, 0.2025, 0.6901, 0.03602, 0.7016, 0.05386, 0.7102, 0.05386, 0.6974, 0.03602, 0.7016, 0.1847, 0.6901, 0.2025, 0.6974, 0.2025, 0.7102, 0.1847, 0.6761, 0.02137, 0.6901, 0.03602, 0.6974, 0.03602, 0.6818, 0.02137, 0.7102, 0.1643, 0.7016, 0.1847, 0.7102, 0.1847, 0.7196, 0.1643, 0.6601, 0.01049, 0.6761, 0.02137, 0.6818, 0.02137, 0.664, 0.01049, 0.7154, 0.1423, 0.7102, 0.1643, 0.7196, 0.1643, 0.7255, 0.1423, 0.6428, 0.003788, 0.6601, 0.01049, 0.664, 0.01049, 0.6448, 0.003788, 0.7172, 0.1193, 0.7154, 0.1423, 0.7255, 0.1423, 0.7275, 0.1193, 0.7102, 0.1847, 0.6974, 0.2025, 0.7018, 0.2025, 0.7154, 0.1847, 0.6818, 0.02137, 0.6974, 0.03602, 0.7018, 0.03602, 0.6853, 0.02137, 0.7196, 0.1643, 0.7102, 0.1847, 0.7154, 0.1847, 0.7255, 0.1643, 0.664, 0.01049, 0.6818, 0.02137, 0.6853, 0.02137, 0.6665, 0.01049, 0.7255, 0.1423, 0.7196, 0.1643, 0.7255, 0.1643, 0.7317, 0.1423, 0.6448, 0.003788, 0.664, 0.01049, 0.6665, 0.01049, 0.646, 0.003788, 0.7275, 0.1193, 0.7255, 0.1423, 0.7317, 0.1423, 0.7338, 0.1193, 0.6448, 0.2348, 0.6247, 0.237, 0.646, 0.2348, 0.6247, 0.001525, 0.6448, 0.003788, 0.646, 0.003788, 0.7255, 0.09631, 0.7275, 0.1193, 0.7338, 0.1193, 0.7317, 0.09631, 0.664, 0.2281, 0.6448, 0.2348, 0.646, 0.2348, 0.6665, 0.2281, 0.7196, 0.07422, 0.7255, 0.09631, 0.7317, 0.09631, 0.7255, 0.07422, 0.6818, 0.2172, 0.664, 0.2281, 0.6665, 0.2281, 0.6853, 0.2172, 0.7102, 0.05386, 0.7196, 0.07422, 0.7255, 0.07422, 0.7154, 0.05386, 0.6974, 0.2025, 0.6818, 0.2172, 0.6853, 0.2172, 0.7018, 0.2025, 0.6974, 0.03602, 0.7102, 0.05386, 0.7154, 0.05386, 0.7018, 0.03602, 0.7317, 0.09631, 0.7338, 0.1193, 0.7359, 0.1193, 0.7338, 0.09631, 0.6665, 0.2281, 0.646, 0.2348, 0.6464, 0.2348, 0.6673, 0.2281, 0.7255, 0.07422, 0.7317, 0.09631, 0.7338, 0.09631, 0.7275, 0.07422, 0.6853, 0.2172, 0.6665, 0.2281, 0.6673, 0.2281, 0.6865, 0.2172, 0.7154, 0.05386, 0.7255, 0.07422, 0.7275, 0.07422, 0.7172, 0.05386, 0.7018, 0.2025, 0.6853, 0.2172, 0.6865, 0.2172, 0.7034, 0.2025, 0.7018, 0.03602, 0.7154, 0.05386, 0.7172, 0.05386, 0.7034, 0.03602, 0.7154, 0.1847, 0.7018, 0.2025, 0.7034, 0.2025, 0.7172, 0.1847, 0.6853, 0.02137, 0.7018, 0.03602, 0.7034, 0.03602, 0.6865, 0.02137, 0.7255, 0.1643, 0.7154, 0.1847, 0.7172, 0.1847, 0.7275, 0.1643, 0.6665, 0.01049, 0.6853, 0.02137, 0.6865, 0.02137, 0.6673, 0.01049, 0.7317, 0.1423, 0.7255, 0.1643, 0.7275, 0.1643, 0.7338, 0.1423, 0.646, 0.003788, 0.6665, 0.01049, 0.6673, 0.01049, 0.6464, 0.003788, 0.7338, 0.1193, 0.7317, 0.1423, 0.7338, 0.1423, 0.7359, 0.1193, 0.646, 0.2348, 0.6247, 0.237, 0.6464, 0.2348, 0.6247, 0.001525, 0.646, 0.003788, 0.6464, 0.003788, 0.6865, 0.02137, 0.7034, 0.03602, 0.7018, 0.03602, 0.6853, 0.02137, 0.7275, 0.1643, 0.7172, 0.1847, 0.7154, 0.1847, 0.7255, 0.1643, 0.6673, 0.01049, 0.6865, 0.02137, 0.6853, 0.02137, 0.6665, 0.01049, 0.7338, 0.1423, 0.7275, 0.1643, 0.7255, 0.1643, 0.7317, 0.1423, 0.6464, 0.003788, 0.6673, 0.01049, 0.6665, 0.01049, 0.646, 0.003788, 0.7359, 0.1193, 0.7338, 0.1423, 0.7317, 0.1423, 0.7338, 0.1193, 0.6464, 0.2348, 0.6247, 0.237, 0.646, 0.2348, 0.6247, 0.001525, 0.6464, 0.003788, 0.646, 0.003788, 0.7338, 0.09631, 0.7359, 0.1193, 0.7338, 0.1193, 0.7317, 0.09631, 0.6673, 0.2281, 0.6464, 0.2348, 0.646, 0.2348, 0.6665, 0.2281, 0.7275, 0.07422, 0.7338, 0.09631, 0.7317, 0.09631, 0.7255, 0.07422, 0.6865, 0.2172, 0.6673, 0.2281, 0.6665, 0.2281, 0.6853, 0.2172, 0.7172, 0.05386, 0.7275, 0.07422, 0.7255, 0.07422, 0.7154, 0.05386, 0.7034, 0.2025, 0.6865, 0.2172, 0.6853, 0.2172, 0.7018, 0.2025, 0.7034, 0.03602, 0.7172, 0.05386, 0.7154, 0.05386, 0.7018, 0.03602, 0.7172, 0.1847, 0.7034, 0.2025, 0.7018, 0.2025, 0.7154, 0.1847, 0.6665, 0.2281, 0.646, 0.2348, 0.6448, 0.2348, 0.664, 0.2281, 0.7255, 0.07422, 0.7317, 0.09631, 0.7255, 0.09631, 0.7196, 0.07422, 0.6853, 0.2172, 0.6665, 0.2281, 0.664, 0.2281, 0.6818, 0.2172, 0.7154, 0.05386, 0.7255, 0.07422, 0.7196, 0.07422, 0.7102, 0.05386, 0.7018, 0.2025, 0.6853, 0.2172, 0.6818, 0.2172, 0.6974, 0.2025, 0.7018, 0.03602, 0.7154, 0.05386, 0.7102, 0.05386, 0.6974, 0.03602, 0.7154, 0.1847, 0.7018, 0.2025, 0.6974, 0.2025, 0.7102, 0.1847, 0.6853, 0.02137, 0.7018, 0.03602, 0.6974, 0.03602, 0.6818, 0.02137, 0.7255, 0.1643, 0.7154, 0.1847, 0.7102, 0.1847, 0.7196, 0.1643, 0.6665, 0.01049, 0.6853, 0.02137, 0.6818, 0.02137, 0.664, 0.01049, 0.7317, 0.1423, 0.7255, 0.1643, 0.7196, 0.1643, 0.7255, 0.1423, 0.646, 0.003788, 0.6665, 0.01049, 0.664, 0.01049, 0.6448, 0.003788, 0.7338, 0.1193, 0.7317, 0.1423, 0.7255, 0.1423, 0.7275, 0.1193, 0.646, 0.2348, 0.6247, 0.237, 0.6448, 0.2348, 0.6247, 0.001525, 0.646, 0.003788, 0.6448, 0.003788, 0.7317, 0.09631, 0.7338, 0.1193, 0.7275, 0.1193, 0.7255, 0.09631, 0.7196, 0.1643, 0.7102, 0.1847, 0.7016, 0.1847, 0.7102, 0.1643, 0.664, 0.01049, 0.6818, 0.02137, 0.6761, 0.02137, 0.6601, 0.01049, 0.7255, 0.1423, 0.7196, 0.1643, 0.7102, 0.1643, 0.7154, 0.1423, 0.6448, 0.003788, 0.664, 0.01049, 0.6601, 0.01049, 0.6428, 0.003788, 0.7275, 0.1193, 0.7255, 0.1423, 0.7154, 0.1423, 0.7172, 0.1193, 0.6448, 0.2348, 0.6247, 0.237, 0.6428, 0.2348, 0.6247, 0.001525, 0.6448, 0.003788, 0.6428, 0.003788, 0.7255, 0.09631, 0.7275, 0.1193, 0.7172, 0.1193, 0.7154, 0.09631, 0.664, 0.2281, 0.6448, 0.2348, 0.6428, 0.2348, 0.6601, 0.2281, 0.7196, 0.07422, 0.7255, 0.09631, 0.7154, 0.09631, 0.7102, 0.07422, 0.6818, 0.2172, 0.664, 0.2281, 0.6601, 0.2281, 0.6761, 0.2172, 0.7102, 0.05386, 0.7196, 0.07422, 0.7102, 0.07422, 0.7016, 0.05386, 0.6974, 0.2025, 0.6818, 0.2172, 0.6761, 0.2172, 0.6901, 0.2025, 0.6974, 0.03602, 0.7102, 0.05386, 0.7016, 0.05386, 0.6901, 0.03602, 0.7102, 0.1847, 0.6974, 0.2025, 0.6901, 0.2025, 0.7016, 0.1847, 0.6818, 0.02137, 0.6974, 0.03602, 0.6901, 0.03602, 0.6761, 0.02137, 0.7102, 0.07422, 0.7154, 0.09631, 0.7018, 0.09631, 0.6974, 0.07422, 0.6761, 0.2172, 0.6601, 0.2281, 0.6548, 0.2281, 0.6684, 0.2172, 0.7016, 0.05386, 0.7102, 0.07422, 0.6974, 0.07422, 0.6901, 0.05386, 0.6901, 0.2025, 0.6761, 0.2172, 0.6684, 0.2172, 0.6803, 0.2025, 0.6901, 0.03602, 0.7016, 0.05386, 0.6901, 0.05386, 0.6803, 0.03602, 0.7016, 0.1847, 0.6901, 0.2025, 0.6803, 0.2025, 0.6901, 0.1847, 0.6761, 0.02137, 0.6901, 0.03602, 0.6803, 0.03602, 0.6684, 0.02137, 0.7102, 0.1643, 0.7016, 0.1847, 0.6901, 0.1847, 0.6974, 0.1643, 0.6601, 0.01049, 0.6761, 0.02137, 0.6684, 0.02137, 0.6548, 0.01049, 0.7154, 0.1423, 0.7102, 0.1643, 0.6974, 0.1643, 0.7018, 0.1423, 0.6428, 0.003788, 0.6601, 0.01049, 0.6548, 0.01049, 0.6401, 0.003788, 0.7172, 0.1193, 0.7154, 0.1423, 0.7018, 0.1423, 0.7034, 0.1193, 0.6428, 0.2348, 0.6247, 0.237, 0.6401, 0.2348, 0.6247, 0.001525, 0.6428, 0.003788, 0.6401, 0.003788, 0.7154, 0.09631, 0.7172, 0.1193, 0.7034, 0.1193, 0.7018, 0.09631, 0.6601, 0.2281, 0.6428, 0.2348, 0.6401, 0.2348, 0.6548, 0.2281, 0.6548, 0.01049, 0.6684, 0.02137, 0.6591, 0.02137, 0.6484, 0.01049, 0.7018, 0.1423, 0.6974, 0.1643, 0.6818, 0.1643, 0.6853, 0.1423, 0.6401, 0.003788, 0.6548, 0.01049, 0.6484, 0.01049, 0.6368, 0.003788, 0.7034, 0.1193, 0.7018, 0.1423, 0.6853, 0.1423, 0.6865, 0.1193, 0.6401, 0.2348, 0.6247, 0.237, 0.6368, 0.2348, 0.6247, 0.001525, 0.6401, 0.003788, 0.6368, 0.003788, 0.7018, 0.09631, 0.7034, 0.1193, 0.6865, 0.1193, 0.6853, 0.09631, 0.6548, 0.2281, 0.6401, 0.2348, 0.6368, 0.2348, 0.6484, 0.2281, 0.6974, 0.07422, 0.7018, 0.09631, 0.6853, 0.09631, 0.6818, 0.07422, 0.6684, 0.2172, 0.6548, 0.2281, 0.6484, 0.2281, 0.6591, 0.2172, 0.6901, 0.05386, 0.6974, 0.07422, 0.6818, 0.07422, 0.6761, 0.05386, 0.6803, 0.2025, 0.6684, 0.2172, 0.6591, 0.2172, 0.6684, 0.2025, 0.6803, 0.03602, 0.6901, 0.05386, 0.6761, 0.05386, 0.6684, 0.03602, 0.6901, 0.1847, 0.6803, 0.2025, 0.6684, 0.2025, 0.6761, 0.1847, 0.6684, 0.02137, 0.6803, 0.03602, 0.6684, 0.03602, 0.6591, 0.02137, 0.6974, 0.1643, 0.6901, 0.1847, 0.6761, 0.1847, 0.6818, 0.1643, 0.6761, 0.05386, 0.6818, 0.07422, 0.664, 0.07422, 0.6601, 0.05386, 0.6684, 0.2025, 0.6591, 0.2172, 0.6484, 0.2172, 0.6548, 0.2025, 0.6684, 0.03602, 0.6761, 0.05386, 0.6601, 0.05386, 0.6548, 0.03602, 0.6761, 0.1847, 0.6684, 0.2025, 0.6548, 0.2025, 0.6601, 0.1847, 0.6591, 0.02137, 0.6684, 0.03602, 0.6548, 0.03602, 0.6484, 0.02137, 0.6818, 0.1643, 0.6761, 0.1847, 0.6601, 0.1847, 0.664, 0.1643, 0.6484, 0.01049, 0.6591, 0.02137, 0.6484, 0.02137, 0.641, 0.01049, 0.6853, 0.1423, 0.6818, 0.1643, 0.664, 0.1643, 0.6665, 0.1423, 0.6368, 0.003788, 0.6484, 0.01049, 0.641, 0.01049, 0.633, 0.003788, 0.6865, 0.1193, 0.6853, 0.1423, 0.6665, 0.1423, 0.6673, 0.1193, 0.6368, 0.2348, 0.6247, 0.237, 0.633, 0.2348, 0.6247, 0.001525, 0.6368, 0.003788, 0.633, 0.003788, 0.6853, 0.09631, 0.6865, 0.1193, 0.6673, 0.1193, 0.6665, 0.09631, 0.6484, 0.2281, 0.6368, 0.2348, 0.633, 0.2348, 0.641, 0.2281, 0.6818, 0.07422, 0.6853, 0.09631, 0.6665, 0.09631, 0.664, 0.07422, 0.6591, 0.2172, 0.6484, 0.2281, 0.641, 0.2281, 0.6484, 0.2172, 0.633, 0.003788, 0.641, 0.01049, 0.633, 0.01049, 0.629, 0.003788, 0.6673, 0.1193, 0.6665, 0.1423, 0.646, 0.1423, 0.6464, 0.1193, 0.633, 0.2348, 0.6247, 0.237, 0.629, 0.2348, 0.6247, 0.001525, 0.633, 0.003788, 0.629, 0.003788, 0.6665, 0.09631, 0.6673, 0.1193, 0.6464, 0.1193, 0.646, 0.09631, 0.641, 0.2281, 0.633, 0.2348, 0.629, 0.2348, 0.633, 0.2281, 0.664, 0.07422, 0.6665, 0.09631, 0.646, 0.09631, 0.6448, 0.07422, 0.6484, 0.2172, 0.641, 0.2281, 0.633, 0.2281, 0.6368, 0.2172, 0.6601, 0.05386, 0.664, 0.07422, 0.6448, 0.07422, 0.6428, 0.05386, 0.6548, 0.2025, 0.6484, 0.2172, 0.6368, 0.2172, 0.6401, 0.2025, 0.6548, 0.03602, 0.6601, 0.05386, 0.6428, 0.05386, 0.6401, 0.03602, 0.6601, 0.1847, 0.6548, 0.2025, 0.6401, 0.2025, 0.6428, 0.1847, 0.6484, 0.02137, 0.6548, 0.03602, 0.6401, 0.03602, 0.6368, 0.02137, 0.664, 0.1643, 0.6601, 0.1847, 0.6428, 0.1847, 0.6448, 0.1643, 0.641, 0.01049, 0.6484, 0.02137, 0.6368, 0.02137, 0.633, 0.01049, 0.6665, 0.1423, 0.664, 0.1643, 0.6448, 0.1643, 0.646, 0.1423, 0.6401, 0.2025, 0.6368, 0.2172, 0.6247, 0.2172, 0.6247, 0.2025, 0.6401, 0.03602, 0.6428, 0.05386, 0.6247, 0.05386, 0.6247, 0.03602, 0.6428, 0.1847, 0.6401, 0.2025, 0.6247, 0.2025, 0.6247, 0.1847, 0.6368, 0.02137, 0.6401, 0.03602, 0.6247, 0.03602, 0.6247, 0.02137, 0.6448, 0.1643, 0.6428, 0.1847, 0.6247, 0.1847, 0.6247, 0.1643, 0.633, 0.01049, 0.6368, 0.02137, 0.6247, 0.02137, 0.6247, 0.01049, 0.646, 0.1423, 0.6448, 0.1643, 0.6247, 0.1643, 0.6247, 0.1423, 0.629, 0.003788, 0.633, 0.01049, 0.6247, 0.01049, 0.6247, 0.003788, 0.6464, 0.1193, 0.646, 0.1423, 0.6247, 0.1423, 0.6247, 0.1193, 0.629, 0.2348, 0.6247, 0.237, 0.6247, 0.2348, 0.6247, 0.001525, 0.629, 0.003788, 0.6247, 0.003788, 0.646, 0.09631, 0.6464, 0.1193, 0.6247, 0.1193, 0.6247, 0.09631, 0.633, 0.2281, 0.629, 0.2348, 0.6247, 0.2348, 0.6247, 0.2281, 0.6448, 0.07422, 0.646, 0.09631, 0.6247, 0.09631, 0.6247, 0.07422, 0.6368, 0.2172, 0.633, 0.2281, 0.6247, 0.2281, 0.6247, 0.2172, 0.6428, 0.05386, 0.6448, 0.07422, 0.6247, 0.07422, 0.6247, 0.05386, 0.6247, 0.1193, 0.6247, 0.1423, 0.6035, 0.1423, 0.603, 0.1193, 0.6247, 0.2348, 0.6247, 0.237, 0.6205, 0.2348, 0.6247, 0.001525, 0.6247, 0.003788, 0.6205, 0.003788, 0.6247, 0.09631, 0.6247, 0.1193, 0.603, 0.1193, 0.6035, 0.09631, 0.6247, 0.2281, 0.6247, 0.2348, 0.6205, 0.2348, 0.6164, 0.2281, 0.6247, 0.07422, 0.6247, 0.09631, 0.6035, 0.09631, 0.6047, 0.07422, 0.6247, 0.2172, 0.6247, 0.2281, 0.6164, 0.2281, 0.6127, 0.2172, 0.6247, 0.05386, 0.6247, 0.07422, 0.6047, 0.07422, 0.6067, 0.05386, 0.6247, 0.2025, 0.6247, 0.2172, 0.6127, 0.2172, 0.6094, 0.2025, 0.6247, 0.03602, 0.6247, 0.05386, 0.6067, 0.05386, 0.6094, 0.03602, 0.6247, 0.1847, 0.6247, 0.2025, 0.6094, 0.2025, 0.6067, 0.1847, 0.6247, 0.02137, 0.6247, 0.03602, 0.6094, 0.03602, 0.6127, 0.02137, 0.6247, 0.1643, 0.6247, 0.1847, 0.6067, 0.1847, 0.6047, 0.1643, 0.6247, 0.01049, 0.6247, 0.02137, 0.6127, 0.02137, 0.6164, 0.01049, 0.6247, 0.1423, 0.6247, 0.1643, 0.6047, 0.1643, 0.6035, 0.1423, 0.6247, 0.003788, 0.6247, 0.01049, 0.6164, 0.01049, 0.6205, 0.003788, 0.6094, 0.03602, 0.6067, 0.05386, 0.5894, 0.05386, 0.5946, 0.03602, 0.6067, 0.1847, 0.6094, 0.2025, 0.5946, 0.2025, 0.5894, 0.1847, 0.6127, 0.02137, 0.6094, 0.03602, 0.5946, 0.03602, 0.6011, 0.02137, 0.6047, 0.1643, 0.6067, 0.1847, 0.5894, 0.1847, 0.5854, 0.1643, 0.6164, 0.01049, 0.6127, 0.02137, 0.6011, 0.02137, 0.6085, 0.01049, 0.6035, 0.1423, 0.6047, 0.1643, 0.5854, 0.1643, 0.583, 0.1423, 0.6205, 0.003788, 0.6164, 0.01049, 0.6085, 0.01049, 0.6164, 0.003788, 0.603, 0.1193, 0.6035, 0.1423, 0.583, 0.1423, 0.5822, 0.1193, 0.6205, 0.2348, 0.6247, 0.237, 0.6164, 0.2348, 0.6247, 0.001525, 0.6205, 0.003788, 0.6164, 0.003788, 0.6035, 0.09631, 0.603, 0.1193, 0.5822, 0.1193, 0.583, 0.09631, 0.6164, 0.2281, 0.6205, 0.2348, 0.6164, 0.2348, 0.6085, 0.2281, 0.6047, 0.07422, 0.6035, 0.09631, 0.583, 0.09631, 0.5854, 0.07422, 0.6127, 0.2172, 0.6164, 0.2281, 0.6085, 0.2281, 0.6011, 0.2172, 0.6067, 0.05386, 0.6047, 0.07422, 0.5854, 0.07422, 0.5894, 0.05386, 0.6094, 0.2025, 0.6127, 0.2172, 0.6011, 0.2172, 0.5946, 0.2025, 0.6164, 0.2348, 0.6247, 0.237, 0.6127, 0.2348, 0.6247, 0.001525, 0.6164, 0.003788, 0.6127, 0.003788, 0.583, 0.09631, 0.5822, 0.1193, 0.563, 0.1193, 0.5642, 0.09631, 0.6085, 0.2281, 0.6164, 0.2348, 0.6127, 0.2348, 0.6011, 0.2281, 0.5854, 0.07422, 0.583, 0.09631, 0.5642, 0.09631, 0.5677, 0.07422, 0.6011, 0.2172, 0.6085, 0.2281, 0.6011, 0.2281, 0.5904, 0.2172, 0.5894, 0.05386, 0.5854, 0.07422, 0.5677, 0.07422, 0.5734, 0.05386, 0.5946, 0.2025, 0.6011, 0.2172, 0.5904, 0.2172, 0.5811, 0.2025, 0.5946, 0.03602, 0.5894, 0.05386, 0.5734, 0.05386, 0.5811, 0.03602, 0.5894, 0.1847, 0.5946, 0.2025, 0.5811, 0.2025, 0.5734, 0.1847, 0.6011, 0.02137, 0.5946, 0.03602, 0.5811, 0.03602, 0.5904, 0.02137, 0.5854, 0.1643, 0.5894, 0.1847, 0.5734, 0.1847, 0.5677, 0.1643, 0.6085, 0.01049, 0.6011, 0.02137, 0.5904, 0.02137, 0.6011, 0.01049, 0.583, 0.1423, 0.5854, 0.1643, 0.5677, 0.1643, 0.5642, 0.1423, 0.6164, 0.003788, 0.6085, 0.01049, 0.6011, 0.01049, 0.6127, 0.003788, 0.5822, 0.1193, 0.583, 0.1423, 0.5642, 0.1423, 0.563, 0.1193, 0.5734, 0.1847, 0.5811, 0.2025, 0.5691, 0.2025, 0.5594, 0.1847, 0.5904, 0.02137, 0.5811, 0.03602, 0.5691, 0.03602, 0.5811, 0.02137, 0.5677, 0.1643, 0.5734, 0.1847, 0.5594, 0.1847, 0.5521, 0.1643, 0.6011, 0.01049, 0.5904, 0.02137, 0.5811, 0.02137, 0.5946, 0.01049, 0.5642, 0.1423, 0.5677, 0.1643, 0.5521, 0.1643, 0.5476, 0.1423, 0.6127, 0.003788, 0.6011, 0.01049, 0.5946, 0.01049, 0.6094, 0.003788, 0.563, 0.1193, 0.5642, 0.1423, 0.5476, 0.1423, 0.5461, 0.1193, 0.6127, 0.2348, 0.6247, 0.237, 0.6094, 0.2348, 0.6247, 0.001525, 0.6127, 0.003788, 0.6094, 0.003788, 0.5642, 0.09631, 0.563, 0.1193, 0.5461, 0.1193, 0.5476, 0.09631, 0.6011, 0.2281, 0.6127, 0.2348, 0.6094, 0.2348, 0.5946, 0.2281, 0.5677, 0.07422, 0.5642, 0.09631, 0.5476, 0.09631, 0.5521, 0.07422, 0.5904, 0.2172, 0.6011, 0.2281, 0.5946, 0.2281, 0.5811, 0.2172, 0.5734, 0.05386, 0.5677, 0.07422, 0.5521, 0.07422, 0.5594, 0.05386, 0.5811, 0.2025, 0.5904, 0.2172, 0.5811, 0.2172, 0.5691, 0.2025, 0.5811, 0.03602, 0.5734, 0.05386, 0.5594, 0.05386, 0.5691, 0.03602, 0.5476, 0.09631, 0.5461, 0.1193, 0.5323, 0.1193, 0.5341, 0.09631, 0.5946, 0.2281, 0.6094, 0.2348, 0.6067, 0.2348, 0.5894, 0.2281, 0.5521, 0.07422, 0.5476, 0.09631, 0.5341, 0.09631, 0.5393, 0.07422, 0.5811, 0.2172, 0.5946, 0.2281, 0.5894, 0.2281, 0.5734, 0.2172, 0.5594, 0.05386, 0.5521, 0.07422, 0.5393, 0.07422, 0.5479, 0.05386, 0.5691, 0.2025, 0.5811, 0.2172, 0.5734, 0.2172, 0.5594, 0.2025, 0.5691, 0.03602, 0.5594, 0.05386, 0.5479, 0.05386, 0.5594, 0.03602, 0.5594, 0.1847, 0.5691, 0.2025, 0.5594, 0.2025, 0.5479, 0.1847, 0.5811, 0.02137, 0.5691, 0.03602, 0.5594, 0.03602, 0.5734, 0.02137, 0.5521, 0.1643, 0.5594, 0.1847, 0.5479, 0.1847, 0.5393, 0.1643, 0.5946, 0.01049, 0.5811, 0.02137, 0.5734, 0.02137, 0.5894, 0.01049, 0.5476, 0.1423, 0.5521, 0.1643, 0.5393, 0.1643, 0.5341, 0.1423, 0.6094, 0.003788, 0.5946, 0.01049, 0.5894, 0.01049, 0.6067, 0.003788, 0.5461, 0.1193, 0.5476, 0.1423, 0.5341, 0.1423, 0.5323, 0.1193, 0.6094, 0.2348, 0.6247, 0.237, 0.6067, 0.2348, 0.6247, 0.001525, 0.6094, 0.003788, 0.6067, 0.003788, 0.5734, 0.02137, 0.5594, 0.03602, 0.5521, 0.03602, 0.5677, 0.02137, 0.5393, 0.1643, 0.5479, 0.1847, 0.5393, 0.1847, 0.5298, 0.1643, 0.5894, 0.01049, 0.5734, 0.02137, 0.5677, 0.02137, 0.5854, 0.01049, 0.5341, 0.1423, 0.5393, 0.1643, 0.5298, 0.1643, 0.524, 0.1423, 0.6067, 0.003788, 0.5894, 0.01049, 0.5854, 0.01049, 0.6047, 0.003788, 0.5323, 0.1193, 0.5341, 0.1423, 0.524, 0.1423, 0.522, 0.1193, 0.6067, 0.2348, 0.6247, 0.237, 0.6047, 0.2348, 0.6247, 0.001525, 0.6067, 0.003788, 0.6047, 0.003788, 0.5341, 0.09631, 0.5323, 0.1193, 0.522, 0.1193, 0.524, 0.09631, 0.5894, 0.2281, 0.6067, 0.2348, 0.6047, 0.2348, 0.5854, 0.2281, 0.5393, 0.07422, 0.5341, 0.09631, 0.524, 0.09631, 0.5298, 0.07422, 0.5734, 0.2172, 0.5894, 0.2281, 0.5854, 0.2281, 0.5677, 0.2172, 0.5479, 0.05386, 0.5393, 0.07422, 0.5298, 0.07422, 0.5393, 0.05386, 0.5594, 0.2025, 0.5734, 0.2172, 0.5677, 0.2172, 0.5521, 0.2025, 0.5594, 0.03602, 0.5479, 0.05386, 0.5393, 0.05386, 0.5521, 0.03602, 0.5479, 0.1847, 0.5594, 0.2025, 0.5521, 0.2025, 0.5393, 0.1847, 0.5298, 0.07422, 0.524, 0.09631, 0.5178, 0.09631, 0.524, 0.07422, 0.5677, 0.2172, 0.5854, 0.2281, 0.583, 0.2281, 0.5642, 0.2172, 0.5393, 0.05386, 0.5298, 0.07422, 0.524, 0.07422, 0.5341, 0.05386, 0.5521, 0.2025, 0.5677, 0.2172, 0.5642, 0.2172, 0.5476, 0.2025, 0.5521, 0.03602, 0.5393, 0.05386, 0.5341, 0.05386, 0.5476, 0.03602, 0.5393, 0.1847, 0.5521, 0.2025, 0.5476, 0.2025, 0.5341, 0.1847, 0.5677, 0.02137, 0.5521, 0.03602, 0.5476, 0.03602, 0.5642, 0.02137, 0.5298, 0.1643, 0.5393, 0.1847, 0.5341, 0.1847, 0.524, 0.1643, 0.5854, 0.01049, 0.5677, 0.02137, 0.5642, 0.02137, 0.583, 0.01049, 0.524, 0.1423, 0.5298, 0.1643, 0.524, 0.1643, 0.5178, 0.1423, 0.6047, 0.003788, 0.5854, 0.01049, 0.583, 0.01049, 0.6035, 0.003788, 0.522, 0.1193, 0.524, 0.1423, 0.5178, 0.1423, 0.5157, 0.1193, 0.6047, 0.2348, 0.6247, 0.237, 0.6035, 0.2348, 0.6247, 0.001525, 0.6047, 0.003788, 0.6035, 0.003788, 0.524, 0.09631, 0.522, 0.1193, 0.5157, 0.1193, 0.5178, 0.09631, 0.5854, 0.2281, 0.6047, 0.2348, 0.6035, 0.2348, 0.583, 0.2281, 0.583, 0.01049, 0.5642, 0.02137, 0.563, 0.02137, 0.5822, 0.01049, 0.5178, 0.1423, 0.524, 0.1643, 0.522, 0.1643, 0.5157, 0.1423, 0.6035, 0.003788, 0.583, 0.01049, 0.5822, 0.01049, 0.603, 0.003788, 0.5157, 0.1193, 0.5178, 0.1423, 0.5157, 0.1423, 0.5135, 0.1193, 0.6035, 0.2348, 0.6247, 0.237, 0.603, 0.2348, 0.6247, 0.001525, 0.6035, 0.003788, 0.603, 0.003788, 0.5178, 0.09631, 0.5157, 0.1193, 0.5135, 0.1193, 0.5157, 0.09631, 0.583, 0.2281, 0.6035, 0.2348, 0.603, 0.2348, 0.5822, 0.2281, 0.524, 0.07422, 0.5178, 0.09631, 0.5157, 0.09631, 0.522, 0.07422, 0.5642, 0.2172, 0.583, 0.2281, 0.5822, 0.2281, 0.563, 0.2172, 0.5341, 0.05386, 0.524, 0.07422, 0.522, 0.07422, 0.5323, 0.05386, 0.5476, 0.2025, 0.5642, 0.2172, 0.563, 0.2172, 0.5461, 0.2025, 0.5476, 0.03602, 0.5341, 0.05386, 0.5323, 0.05386, 0.5461, 0.03602, 0.5341, 0.1847, 0.5476, 0.2025, 0.5461, 0.2025, 0.5323, 0.1847, 0.5642, 0.02137, 0.5476, 0.03602, 0.5461, 0.03602, 0.563, 0.02137, 0.524, 0.1643, 0.5341, 0.1847, 0.5323, 0.1847, 0.522, 0.1643, 0.563, 0.2172, 0.5822, 0.2281, 0.583, 0.2281, 0.5642, 0.2172, 0.5323, 0.05386, 0.522, 0.07422, 0.524, 0.07422, 0.5341, 0.05386, 0.5461, 0.2025, 0.563, 0.2172, 0.5642, 0.2172, 0.5476, 0.2025, 0.5461, 0.03602, 0.5323, 0.05386, 0.5341, 0.05386, 0.5476, 0.03602, 0.5323, 0.1847, 0.5461, 0.2025, 0.5476, 0.2025, 0.5341, 0.1847, 0.563, 0.02137, 0.5461, 0.03602, 0.5476, 0.03602, 0.5642, 0.02137, 0.522, 0.1643, 0.5323, 0.1847, 0.5341, 0.1847, 0.524, 0.1643, 0.5822, 0.01049, 0.563, 0.02137, 0.5642, 0.02137, 0.583, 0.01049, 0.5157, 0.1423, 0.522, 0.1643, 0.524, 0.1643, 0.5178, 0.1423, 0.603, 0.003788, 0.5822, 0.01049, 0.583, 0.01049, 0.6035, 0.003788, 0.5135, 0.1193, 0.5157, 0.1423, 0.5178, 0.1423, 0.5157, 0.1193, 0.603, 0.2348, 0.6247, 0.237, 0.6035, 0.2348, 0.6247, 0.001525, 0.603, 0.003788, 0.6035, 0.003788, 0.5157, 0.09631, 0.5135, 0.1193, 0.5157, 0.1193, 0.5178, 0.09631, 0.5822, 0.2281, 0.603, 0.2348, 0.6035, 0.2348, 0.583, 0.2281, 0.522, 0.07422, 0.5157, 0.09631, 0.5178, 0.09631, 0.524, 0.07422, 0.5178, 0.1423, 0.524, 0.1643, 0.5298, 0.1643, 0.524, 0.1423, 0.6035, 0.003788, 0.583, 0.01049, 0.5854, 0.01049, 0.6047, 0.003788, 0.5157, 0.1193, 0.5178, 0.1423, 0.524, 0.1423, 0.522, 0.1193, 0.6035, 0.2348, 0.6247, 0.237, 0.6047, 0.2348, 0.6247, 0.001525, 0.6035, 0.003788, 0.6047, 0.003788, 0.5178, 0.09631, 0.5157, 0.1193, 0.522, 0.1193, 0.524, 0.09631, 0.583, 0.2281, 0.6035, 0.2348, 0.6047, 0.2348, 0.5854, 0.2281, 0.524, 0.07422, 0.5178, 0.09631, 0.524, 0.09631, 0.5298, 0.07422, 0.5642, 0.2172, 0.583, 0.2281, 0.5854, 0.2281, 0.5677, 0.2172, 0.5341, 0.05386, 0.524, 0.07422, 0.5298, 0.07422, 0.5393, 0.05386, 0.5476, 0.2025, 0.5642, 0.2172, 0.5677, 0.2172, 0.5521, 0.2025, 0.5476, 0.03602, 0.5341, 0.05386, 0.5393, 0.05386, 0.5521, 0.03602, 0.5341, 0.1847, 0.5476, 0.2025, 0.5521, 0.2025, 0.5393, 0.1847, 0.5642, 0.02137, 0.5476, 0.03602, 0.5521, 0.03602, 0.5677, 0.02137, 0.524, 0.1643, 0.5341, 0.1847, 0.5393, 0.1847, 0.5298, 0.1643, 0.583, 0.01049, 0.5642, 0.02137, 0.5677, 0.02137, 0.5854, 0.01049, 0.5393, 0.05386, 0.5298, 0.07422, 0.5393, 0.07422, 0.5479, 0.05386, 0.5521, 0.2025, 0.5677, 0.2172, 0.5734, 0.2172, 0.5594, 0.2025, 0.5521, 0.03602, 0.5393, 0.05386, 0.5479, 0.05386, 0.5594, 0.03602, 0.5393, 0.1847, 0.5521, 0.2025, 0.5594, 0.2025, 0.5479, 0.1847, 0.5677, 0.02137, 0.5521, 0.03602, 0.5594, 0.03602, 0.5734, 0.02137, 0.5298, 0.1643, 0.5393, 0.1847, 0.5479, 0.1847, 0.5393, 0.1643, 0.5854, 0.01049, 0.5677, 0.02137, 0.5734, 0.02137, 0.5894, 0.01049, 0.524, 0.1423, 0.5298, 0.1643, 0.5393, 0.1643, 0.5341, 0.1423, 0.6047, 0.003788, 0.5854, 0.01049, 0.5894, 0.01049, 0.6067, 0.003788, 0.522, 0.1193, 0.524, 0.1423, 0.5341, 0.1423, 0.5323, 0.1193, 0.6047, 0.2348, 0.6247, 0.237, 0.6067, 0.2348, 0.6247, 0.001525, 0.6047, 0.003788, 0.6067, 0.003788, 0.524, 0.09631, 0.522, 0.1193, 0.5323, 0.1193, 0.5341, 0.09631, 0.5854, 0.2281, 0.6047, 0.2348, 0.6067, 0.2348, 0.5894, 0.2281, 0.5298, 0.07422, 0.524, 0.09631, 0.5341, 0.09631, 0.5393, 0.07422, 0.5677, 0.2172, 0.5854, 0.2281, 0.5894, 0.2281, 0.5734, 0.2172, 0.6067, 0.003788, 0.5894, 0.01049, 0.5946, 0.01049, 0.6094, 0.003788, 0.5323, 0.1193, 0.5341, 0.1423, 0.5476, 0.1423, 0.5461, 0.1193, 0.6067, 0.2348, 0.6247, 0.237, 0.6094, 0.2348, 0.6247, 0.001525, 0.6067, 0.003788, 0.6094, 0.003788, 0.5341, 0.09631, 0.5323, 0.1193, 0.5461, 0.1193, 0.5476, 0.09631, 0.5894, 0.2281, 0.6067, 0.2348, 0.6094, 0.2348, 0.5946, 0.2281, 0.5393, 0.07422, 0.5341, 0.09631, 0.5476, 0.09631, 0.5521, 0.07422, 0.5734, 0.2172, 0.5894, 0.2281, 0.5946, 0.2281, 0.5811, 0.2172, 0.5479, 0.05386, 0.5393, 0.07422, 0.5521, 0.07422, 0.5594, 0.05386, 0.5594, 0.2025, 0.5734, 0.2172, 0.5811, 0.2172, 0.5691, 0.2025, 0.5594, 0.03602, 0.5479, 0.05386, 0.5594, 0.05386, 0.5691, 0.03602, 0.5479, 0.1847, 0.5594, 0.2025, 0.5691, 0.2025, 0.5594, 0.1847, 0.5734, 0.02137, 0.5594, 0.03602, 0.5691, 0.03602, 0.5811, 0.02137, 0.5393, 0.1643, 0.5479, 0.1847, 0.5594, 0.1847, 0.5521, 0.1643, 0.5894, 0.01049, 0.5734, 0.02137, 0.5811, 0.02137, 0.5946, 0.01049, 0.5341, 0.1423, 0.5393, 0.1643, 0.5521, 0.1643, 0.5476, 0.1423, 0.5691, 0.2025, 0.5811, 0.2172, 0.5904, 0.2172, 0.5811, 0.2025, 0.5691, 0.03602, 0.5594, 0.05386, 0.5734, 0.05386, 0.5811, 0.03602, 0.5594, 0.1847, 0.5691, 0.2025, 0.5811, 0.2025, 0.5734, 0.1847, 0.5811, 0.02137, 0.5691, 0.03602, 0.5811, 0.03602, 0.5904, 0.02137, 0.5521, 0.1643, 0.5594, 0.1847, 0.5734, 0.1847, 0.5677, 0.1643, 0.5946, 0.01049, 0.5811, 0.02137, 0.5904, 0.02137, 0.6011, 0.01049, 0.5476, 0.1423, 0.5521, 0.1643, 0.5677, 0.1643, 0.5642, 0.1423, 0.6094, 0.003788, 0.5946, 0.01049, 0.6011, 0.01049, 0.6127, 0.003788, 0.5461, 0.1193, 0.5476, 0.1423, 0.5642, 0.1423, 0.563, 0.1193, 0.6094, 0.2348, 0.6247, 0.237, 0.6127, 0.2348, 0.6247, 0.001525, 0.6094, 0.003788, 0.6127, 0.003788, 0.5476, 0.09631, 0.5461, 0.1193, 0.563, 0.1193, 0.5642, 0.09631, 0.5946, 0.2281, 0.6094, 0.2348, 0.6127, 0.2348, 0.6011, 0.2281, 0.5521, 0.07422, 0.5476, 0.09631, 0.5642, 0.09631, 0.5677, 0.07422, 0.5811, 0.2172, 0.5946, 0.2281, 0.6011, 0.2281, 0.5904, 0.2172, 0.5594, 0.05386, 0.5521, 0.07422, 0.5677, 0.07422, 0.5734, 0.05386, 0.563, 0.1193, 0.5642, 0.1423, 0.583, 0.1423, 0.5822, 0.1193, 0.6127, 0.2348, 0.6247, 0.237, 0.6164, 0.2348, 0.6247, 0.001525, 0.6127, 0.003788, 0.6164, 0.003788, 0.5642, 0.09631, 0.563, 0.1193, 0.5822, 0.1193, 0.583, 0.09631, 0.6011, 0.2281, 0.6127, 0.2348, 0.6164, 0.2348, 0.6085, 0.2281, 0.5677, 0.07422, 0.5642, 0.09631, 0.583, 0.09631, 0.5854, 0.07422, 0.5904, 0.2172, 0.6011, 0.2281, 0.6085, 0.2281, 0.6011, 0.2172, 0.5734, 0.05386, 0.5677, 0.07422, 0.5854, 0.07422, 0.5894, 0.05386, 0.5811, 0.2025, 0.5904, 0.2172, 0.6011, 0.2172, 0.5946, 0.2025, 0.5811, 0.03602, 0.5734, 0.05386, 0.5894, 0.05386, 0.5946, 0.03602, 0.5734, 0.1847, 0.5811, 0.2025, 0.5946, 0.2025, 0.5894, 0.1847, 0.5904, 0.02137, 0.5811, 0.03602, 0.5946, 0.03602, 0.6011, 0.02137, 0.5677, 0.1643, 0.5734, 0.1847, 0.5894, 0.1847, 0.5854, 0.1643, 0.6011, 0.01049, 0.5904, 0.02137, 0.6011, 0.02137, 0.6085, 0.01049, 0.5642, 0.1423, 0.5677, 0.1643, 0.5854, 0.1643, 0.583, 0.1423, 0.6127, 0.003788, 0.6011, 0.01049, 0.6085, 0.01049, 0.6164, 0.003788, 0.5946, 0.03602, 0.5894, 0.05386, 0.6067, 0.05386, 0.6094, 0.03602, 0.5894, 0.1847, 0.5946, 0.2025, 0.6094, 0.2025, 0.6067, 0.1847, 0.6011, 0.02137, 0.5946, 0.03602, 0.6094, 0.03602, 0.6127, 0.02137, 0.5854, 0.1643, 0.5894, 0.1847, 0.6067, 0.1847, 0.6047, 0.1643, 0.6085, 0.01049, 0.6011, 0.02137, 0.6127, 0.02137, 0.6164, 0.01049, 0.583, 0.1423, 0.5854, 0.1643, 0.6047, 0.1643, 0.6035, 0.1423, 0.6164, 0.003788, 0.6085, 0.01049, 0.6164, 0.01049, 0.6205, 0.003788, 0.5822, 0.1193, 0.583, 0.1423, 0.6035, 0.1423, 0.603, 0.1193, 0.6164, 0.2348, 0.6247, 0.237, 0.6205, 0.2348, 0.6247, 0.001525, 0.6164, 0.003788, 0.6205, 0.003788, 0.583, 0.09631, 0.5822, 0.1193, 0.603, 0.1193, 0.6035, 0.09631, 0.6085, 0.2281, 0.6164, 0.2348, 0.6205, 0.2348, 0.6164, 0.2281, 0.5854, 0.07422, 0.583, 0.09631, 0.6035, 0.09631, 0.6047, 0.07422, 0.6011, 0.2172, 0.6085, 0.2281, 0.6164, 0.2281, 0.6127, 0.2172, 0.5894, 0.05386, 0.5854, 0.07422, 0.6047, 0.07422, 0.6067, 0.05386, 0.5946, 0.2025, 0.6011, 0.2172, 0.6127, 0.2172, 0.6094, 0.2025, 0.6247, 0.001525, 0.6205, 0.003788, 0.6247, 0.003788, 0.6035, 0.09631, 0.603, 0.1193, 0.6247, 0.1193, 0.6247, 0.09631, 0.6164, 0.2281, 0.6205, 0.2348, 0.6247, 0.2348, 0.6247, 0.2281, 0.6047, 0.07422, 0.6035, 0.09631, 0.6247, 0.09631, 0.6247, 0.07422, 0.6127, 0.2172, 0.6164, 0.2281, 0.6247, 0.2281, 0.6247, 0.2172, 0.6067, 0.05386, 0.6047, 0.07422, 0.6247, 0.07422, 0.6247, 0.05386, 0.6094, 0.2025, 0.6127, 0.2172, 0.6247, 0.2172, 0.6247, 0.2025, 0.6094, 0.03602, 0.6067, 0.05386, 0.6247, 0.05386, 0.6247, 0.03602, 0.6067, 0.1847, 0.6094, 0.2025, 0.6247, 0.2025, 0.6247, 0.1847, 0.6127, 0.02137, 0.6094, 0.03602, 0.6247, 0.03602, 0.6247, 0.02137, 0.6047, 0.1643, 0.6067, 0.1847, 0.6247, 0.1847, 0.6247, 0.1643, 0.6164, 0.01049, 0.6127, 0.02137, 0.6247, 0.02137, 0.6247, 0.01049, 0.6035, 0.1423, 0.6047, 0.1643, 0.6247, 0.1643, 0.6247, 0.1423, 0.6205, 0.003788, 0.6164, 0.01049, 0.6247, 0.01049, 0.6247, 0.003788, 0.603, 0.1193, 0.6035, 0.1423, 0.6247, 0.1423, 0.6247, 0.1193, 0.6205, 0.2348, 0.6247, 0.237, 0.6247, 0.2348])
me_sphere.use_remesh_preserve_volume = False
me_sphere.use_remesh_preserve_attributes = False
me_sphere.use_mirror_vertex_groups = False
me_sphere.update()

# ---- objects
ob_sphere = bpy.data.objects.new('Sphere', me_sphere)

# ---- transforms, parenting, visibility, modifiers, constraints
ob_sphere.location = (0.0, 0.0, 0.0)
ob_sphere.lineart.crease_threshold = 0.0

# ---- collection membership
col_collection_1.objects.link(ob_sphere)

# ---- scene / render settings (as saved in the file)
scene.frame_start = 1; scene.frame_end = 250; scene.frame_set(1)
scene.render.engine = 'BLENDER_EEVEE_NEXT'
scene.render.resolution_percentage = 50
scene.render.dither_intensity = 0.0
scene.cycles.use_denoising = False
scene.cycles.samples = 128
scene.cycles.sampling_pattern = 'TABULATED_SOBOL'
scene.cycles.light_sampling_threshold = 0.0
scene.cycles.use_adaptive_sampling = False
scene.cycles.use_light_tree = False
scene.cycles.blur_glossy = 0.0
scene.cycles.sample_clamp_indirect = 0.0
scene.view_settings.view_transform = 'Standard'
bpy.context.view_layer.update()

# ---- added for rendering (the .blend has no active camera and no usable light): camera, sun
cam_auto = bpy.data.cameras.new('AutoCamera')
cam_auto.lens = 50.0
cam_auto.sensor_width = 36.0
cam_auto.clip_end = 1000.0
ob_auto_camera = bpy.data.objects.new('AutoCamera', cam_auto)
scene.collection.objects.link(ob_auto_camera)
ob_auto_camera.location = (3.20507, -3.84609, 2.56406)
ob_auto_camera.rotation_euler = (1.09748, -7.21219e-08, 0.694738)
scene.camera = ob_auto_camera
light_auto_sun = bpy.data.lights.new('AutoSun', 'SUN')
light_auto_sun.energy = 3.0
light_auto_sun.angle = 0.0523599
ob_auto_sun = bpy.data.objects.new('AutoSun', light_auto_sun)
scene.collection.objects.link(ob_auto_sun)
ob_auto_sun.rotation_euler = (0.872665, 0.174533, 0.523599)
bpy.context.view_layer.update()
